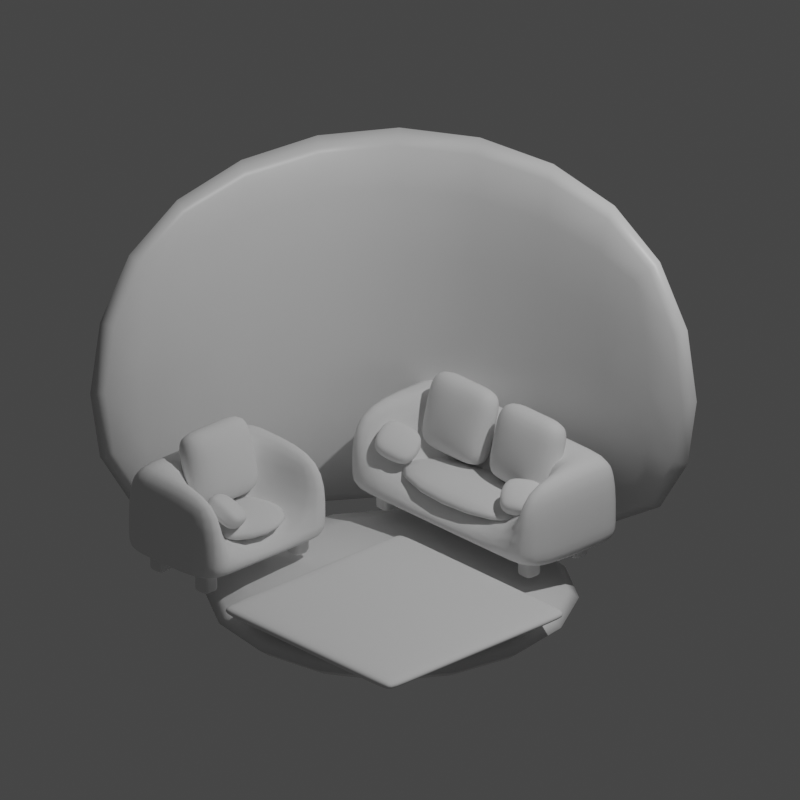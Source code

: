 # Source: living_room.blend  (saved by Blender 3.1.7; exported with 4.5.12 LTS)
import bpy
from mathutils import Matrix  # noqa: F401  (used for matrix-valued properties, if any)

bpy.ops.wm.read_factory_settings(use_empty=True)
scene = bpy.context.scene
scene.name = 'Scene'

# ---- collections
col_collection = bpy.data.collections.new('Collection'); scene.collection.children.link(col_collection)
col_collection_2 = bpy.data.collections.new('Collection 2'); scene.collection.children.link(col_collection_2)

# ---- materials (node trees are filled in below, after node groups)
mat_material = bpy.data.materials.new('Material')
mat_material.alpha_threshold = 0.0
mat_material.use_transparent_shadow = False
mat_material.line_color = (0.0, 0.0, 0.0, 1.0)

# ---- material node trees
mat_material.use_nodes = True; mat_material.node_tree.nodes.clear()
_N = mat_material.node_tree.nodes; _L = mat_material.node_tree.links
n0 = _N.new('ShaderNodeOutputMaterial'); n0.name = 'Material Output'; n0.location = (300, 300)
n1 = _N.new('ShaderNodeBsdfPrincipled'); n1.name = 'Principled BSDF'; n1.location = (10, 300)
n1.distribution = 'GGX'
n1.subsurface_method = 'RANDOM_WALK_SKIN'
n1.inputs[2].default_value = 0.4
n1.inputs[3].default_value = 1.45
n1.inputs[27].default_value = (0.0, 0.0, 0.0, 1.0)
n1.inputs[28].default_value = 1.0
_L.new(n1.outputs[0], n0.inputs[0])
n0.is_active_output = True

# ---- world
world_world = bpy.data.worlds.new('World'); scene.world = world_world
world_world.use_nodes = True; world_world.node_tree.nodes.clear()
_N = world_world.node_tree.nodes; _L = world_world.node_tree.links
n0 = _N.new('ShaderNodeOutputWorld'); n0.name = 'World Output'; n0.location = (300, 300)
n1 = _N.new('ShaderNodeBackground'); n1.name = 'Background'; n1.location = (10, 300)
n1.inputs[0].default_value = (0.05088, 0.05088, 0.05088, 1.0)
_L.new(n1.outputs[0], n0.inputs[0])
n0.is_active_output = True
world_world.color = (0.05088, 0.05088, 0.05088)
world_world.use_sun_shadow = False
world_world.sun_shadow_jitter_overblur = 0.0

# ---- cameras
cam_camera = bpy.data.cameras.new('Camera')
cam_camera.type = 'ORTHO'
cam_camera.clip_end = 100.0
cam_camera.ortho_scale = 5.53

# ---- lights
light_light = bpy.data.lights.new('Light', 'POINT')
light_light.transmission_factor = 0.0
light_light.energy = 1000.0
light_light.shadow_soft_size = 0.1
light_light.shadow_maximum_resolution = 0.006
light_light.use_absolute_resolution = True

# ---- meshes
me_cube = bpy.data.meshes.new('Cube')
me_cube.from_pydata([(1.5, 1.95, 1.35), (1.5, 1.95, -1.751), (-1.95, 1.95, 1.35), (-1.95, 1.95, -1.751), (-1.95, -1.5, 1.35), (-1.95, -1.5, -1.751), (1.5, 1.5, 1.35), (1.5, 1.5, -1.751), (-1.5, 1.5, 1.35), (-1.5, 1.5, -1.751), (-1.5, -1.5, 1.35), (-1.5, -1.5, -1.751)], [], [(5, 4, 2, 3), (3, 2, 0, 1), (11, 9, 8, 10), (9, 7, 6, 8), (5, 3, 9, 11), (3, 1, 7, 9), (1, 0, 6, 7), (4, 5, 11, 10), (2, 4, 10, 8), (0, 2, 8, 6)])
me_cube.polygons.foreach_set('use_smooth', [True] * 10)
_uv = me_cube.uv_layers.new(name='UVMap')
_uv.uv.foreach_set('vector', [0.375, 0.0, 0.625, 0.0, 0.625, 0.25, 0.375, 0.25, 0.375, 0.25, 0.625, 0.25, 0.625, 0.5, 0.375, 0.5, 0.375, 0.0, 0.375, 0.25, 0.625, 0.25, 0.625, 0.0, 0.375, 0.25, 0.375, 0.5, 0.625, 0.5, 0.625, 0.25, 0.375, 0.0, 0.375, 0.25, 0.375, 0.25, 0.375, 0.0, 0.375, 0.25, 0.375, 0.5, 0.375, 0.5, 0.375, 0.25, 0.375, 0.5, 0.625, 0.5, 0.625, 0.5, 0.375, 0.5, 0.625, 0.0, 0.375, 0.0, 0.375, 0.0, 0.625, 0.0, 0.625, 0.25, 0.625, 0.0, 0.625, 0.0, 0.625, 0.25, 0.625, 0.5, 0.625, 0.25, 0.625, 0.25, 0.625, 0.5])
me_cube.materials.append(mat_material)
me_cube.use_remesh_preserve_volume = False
me_cube.use_remesh_preserve_attributes = False
me_cube.use_mirror_vertex_groups = False
me_cube.update()
me_cube_001 = bpy.data.meshes.new('Cube.001')
me_cube_001.from_pydata([(1.5, 1.5, -1.755), (1.5, -1.5, -1.755), (-1.5, 1.5, -1.755), (-1.5, -1.5, -1.755), (1.5, 1.5, -1.35), (1.5, -1.5, -1.35), (-1.5, 1.5, -1.35), (-1.5, -1.5, -1.35)], [], [(2, 0, 1, 3), (6, 7, 5, 4), (2, 3, 7, 6), (0, 2, 6, 4), (3, 1, 5, 7), (1, 0, 4, 5)])
me_cube_001.polygons.foreach_set('use_smooth', [True] * 6)
_uv = me_cube_001.uv_layers.new(name='UVMap')
_uv.uv.foreach_set('vector', [0.125, 0.5, 0.375, 0.5, 0.375, 0.75, 0.125, 0.75, 0.125, 0.5, 0.125, 0.75, 0.375, 0.75, 0.375, 0.5, 0.125, 0.5, 0.125, 0.75, 0.125, 0.75, 0.125, 0.5, 0.375, 0.5, 0.125, 0.5, 0.125, 0.5, 0.375, 0.5, 0.125, 0.75, 0.375, 0.75, 0.375, 0.75, 0.125, 0.75, 0.375, 0.75, 0.375, 0.5, 0.375, 0.5, 0.375, 0.75])
me_cube_001.materials.append(mat_material)
me_cube_001.use_remesh_preserve_volume = False
me_cube_001.use_remesh_preserve_attributes = False
me_cube_001.use_mirror_vertex_groups = False
me_cube_001.update()
me_cube_002 = bpy.data.meshes.new('Cube.002')
me_cube_002.from_pydata([(-0.85, -0.85, -0.035), (-0.85, -0.85, 0.035), (-0.85, 0.85, -0.035), (-0.85, 0.85, 0.035), (0.85, -0.85, -0.035), (0.85, -0.85, 0.035), (0.85, 0.85, -0.035), (0.85, 0.85, 0.035), (-0.6959, 0.85, -0.035), (0.6959, 0.85, -0.035), (0.6959, 0.85, 0.035), (-0.6959, 0.85, 0.035), (0.6959, -0.85, -0.035), (-0.6959, -0.85, -0.035), (-0.6959, -0.85, 0.035), (0.6959, -0.85, 0.035), (0.85, 0.7395, 0.035), (0.85, -0.7395, 0.035), (0.85, 0.7395, -0.035), (0.85, -0.7395, -0.035), (-0.85, 0.7395, 0.035), (-0.85, -0.7395, 0.035), (-0.85, -0.7395, -0.035), (-0.85, 0.7395, -0.035), (-0.6959, -0.7395, 0.035), (-0.6959, 0.7395, 0.035), (0.6959, -0.7395, 0.035), (0.6959, 0.7395, 0.035), (0.6959, -0.7395, -0.035), (0.6959, 0.7395, -0.035), (-0.6959, -0.7395, -0.035), (-0.6959, 0.7395, -0.035)], [], [(22, 30, 13, 0), (9, 6, 18, 29), (7, 10, 27, 16), (28, 12, 13, 30), (2, 8, 31, 23), (4, 5, 15, 12), (0, 1, 21, 22), (9, 10, 7, 6), (13, 14, 1, 0), (11, 3, 20, 25), (9, 29, 31, 8), (14, 13, 12, 15), (10, 9, 8, 11), (2, 3, 11, 8), (24, 14, 15, 26), (28, 19, 4, 12), (24, 21, 1, 14), (11, 25, 27, 10), (17, 26, 15, 5), (6, 7, 16, 18), (23, 20, 3, 2), (21, 24, 25, 20), (19, 28, 29, 18), (24, 26, 27, 25), (28, 30, 31, 29), (30, 22, 23, 31), (17, 19, 18, 16), (26, 17, 16, 27), (20, 23, 22, 21), (19, 17, 5, 4)])
me_cube_002.polygons.foreach_set('use_smooth', [True] * 30)
_uv = me_cube_002.uv_layers.new(name='UVMap')
_uv.uv.foreach_set('vector', [0.125, 0.7337, 0.1477, 0.7337, 0.1477, 0.75, 0.125, 0.75, 0.3523, 0.5, 0.375, 0.5, 0.375, 0.5163, 0.3523, 0.5163, 0.625, 0.5, 0.6477, 0.5, 0.6477, 0.5163, 0.625, 0.5163, 0.3523, 0.7337, 0.3523, 0.75, 0.1477, 0.75, 0.1477, 0.7337, 0.125, 0.5, 0.1477, 0.5, 0.1477, 0.5163, 0.125, 0.5163, 0.375, 0.75, 0.625, 0.75, 0.625, 0.7727, 0.375, 0.7727, 0.375, 0.0, 0.625, 0.0, 0.625, 0.01626, 0.375, 0.01626, 0.375, 0.4773, 0.625, 0.4773, 0.625, 0.5, 0.375, 0.5, 0.375, 0.9773, 0.625, 0.9773, 0.625, 1.0, 0.375, 1.0, 0.8523, 0.5, 0.875, 0.5, 0.875, 0.5163, 0.8523, 0.5163, 0.3523, 0.5, 0.3523, 0.5163, 0.1477, 0.5163, 0.1477, 0.5, 0.625, 0.9773, 0.375, 0.9773, 0.375, 0.7727, 0.625, 0.7727, 0.625, 0.4773, 0.375, 0.4773, 0.375, 0.2727, 0.625, 0.2727, 0.375, 0.25, 0.625, 0.25, 0.625, 0.2727, 0.375, 0.2727, 0.8523, 0.7337, 0.8523, 0.75, 0.6477, 0.75, 0.6477, 0.7337, 0.3523, 0.7337, 0.375, 0.7337, 0.375, 0.75, 0.3523, 0.75, 0.8523, 0.7337, 0.875, 0.7337, 0.875, 0.75, 0.8523, 0.75, 0.8523, 0.5, 0.8523, 0.5163, 0.6477, 0.5163, 0.6477, 0.5, 0.625, 0.7337, 0.6477, 0.7337, 0.6477, 0.75, 0.625, 0.75, 0.375, 0.5, 0.625, 0.5, 0.625, 0.5163, 0.375, 0.5163, 0.375, 0.2337, 0.625, 0.2337, 0.625, 0.25, 0.375, 0.25, 0.875, 0.7337, 0.8523, 0.7337, 0.8523, 0.5163, 0.875, 0.5163, 0.375, 0.7337, 0.3523, 0.7337, 0.3523, 0.5163, 0.375, 0.5163, 0.8523, 0.7337, 0.6477, 0.7337, 0.6477, 0.5163, 0.8523, 0.5163, 0.3523, 0.7337, 0.1477, 0.7337, 0.1477, 0.5163, 0.3523, 0.5163, 0.1477, 0.7337, 0.125, 0.7337, 0.125, 0.5163, 0.1477, 0.5163, 0.625, 0.7337, 0.375, 0.7337, 0.375, 0.5163, 0.625, 0.5163, 0.6477, 0.7337, 0.625, 0.7337, 0.625, 0.5163, 0.6477, 0.5163, 0.625, 0.2337, 0.375, 0.2337, 0.375, 0.01626, 0.625, 0.01626, 0.375, 0.7337, 0.625, 0.7337, 0.625, 0.75, 0.375, 0.75])
me_cube_002.use_remesh_fix_poles = True
me_cube_002.use_remesh_preserve_attributes = False
me_cube_002.update()
me_plane = bpy.data.meshes.new('Plane')
me_plane.from_pydata([(-0.95, -0.45, 0.0), (0.95, -0.45, 0.0), (-0.95, 0.45, 0.0), (0.95, 0.45, 0.0), (-0.95, -0.45, 0.17), (0.95, -0.45, 0.17), (-0.95, 0.45, 0.17), (0.95, 0.45, 0.17), (0.95, 0.2249, 0.17), (-0.95, 0.2249, 0.17), (0.95, 0.2249, 0.0), (-0.95, 0.2249, 0.0), (-0.7288, -0.45, 0.0), (0.7288, -0.45, 0.0), (0.7288, 0.45, 0.0), (-0.7288, 0.45, 0.0), (0.7288, -0.45, 0.17), (-0.7288, -0.45, 0.17), (-0.7288, 0.45, 0.17), (0.7288, 0.45, 0.17), (0.7288, 0.2249, 0.17), (-0.7288, 0.2249, 0.17), (0.7288, 0.2249, 0.0), (-0.7288, 0.2249, 0.0), (-0.95, 0.2249, 0.6773), (-0.95, -0.45, 0.6773), (0.7288, -0.45, 0.6773), (0.7288, 0.2249, 0.6773), (0.95, 0.2249, 0.6773), (0.95, 0.45, 0.6773), (0.95, -0.45, 0.6773), (-0.7288, 0.2249, 0.6773), (-0.7288, 0.45, 0.6773), (-0.95, 0.45, 0.6773), (0.7288, 0.45, 0.6773), (-0.7288, -0.45, 0.6773), (-0.7288, 0.2249, 0.17), (0.7288, 0.2249, 0.17), (-0.7288, -0.45, 0.17), (0.7288, -0.45, 0.17), (0.7288, 0.2249, 0.3364), (0.7288, -0.45, 0.3364), (-0.7288, -0.45, 0.3364), (-0.7288, 0.2249, 0.3364)], [], [(15, 2, 6, 18), (6, 9, 24, 33), (3, 14, 19, 7), (11, 2, 15, 23), (10, 3, 7, 8), (11, 0, 4, 9), (22, 14, 3, 10), (9, 4, 25, 24), (14, 22, 23, 15), (0, 12, 17, 4), (13, 16, 17, 12), (15, 18, 19, 14), (18, 6, 33, 32), (22, 13, 12, 23), (13, 1, 5, 16), (16, 20, 21, 17), (5, 8, 28, 30), (13, 22, 10, 1), (2, 11, 9, 6), (1, 10, 8, 5), (0, 11, 23, 12), (8, 7, 29, 28), (24, 31, 32, 33), (27, 28, 29, 34), (27, 34, 32, 31), (26, 30, 28, 27), (25, 35, 31, 24), (7, 19, 34, 29), (20, 16, 26, 27), (17, 21, 31, 35), (4, 17, 35, 25), (19, 18, 32, 34), (21, 20, 27, 31), (16, 5, 30, 26), (39, 38, 36, 37), (41, 40, 43, 42), (37, 36, 43, 40), (36, 38, 42, 43), (39, 37, 40, 41), (38, 39, 41, 42)])
me_plane.polygons.foreach_set('use_smooth', [True] * 40)
_uv = me_plane.uv_layers.new(name='UVMap')
_uv.uv.foreach_set('vector', [0.1164, 1.0, 0.0, 1.0, 0.0, 1.0, 0.1164, 1.0, 0.0, 1.0, 0.0, 0.7499, 0.0, 0.7499, 0.0, 1.0, 1.0, 1.0, 0.8836, 1.0, 0.8836, 1.0, 1.0, 1.0, 0.0, 0.7499, 0.0, 1.0, 0.1164, 1.0, 0.1164, 0.7499, 1.0, 0.7499, 1.0, 1.0, 1.0, 1.0, 1.0, 0.7499, 0.0, 0.7499, 0.0, 0.0, 0.0, 0.0, 0.0, 0.7499, 0.8836, 0.7499, 0.8836, 1.0, 1.0, 1.0, 1.0, 0.7499, 0.0, 0.7499, 0.0, 0.0, 0.0, 0.0, 0.0, 0.7499, 0.8836, 1.0, 0.8836, 0.7499, 0.1164, 0.7499, 0.1164, 1.0, 0.0, 0.0, 0.1164, 0.0, 0.1164, 0.0, 0.0, 0.0, 0.8836, 0.0, 0.8836, 0.0, 0.1164, 0.0, 0.1164, 0.0, 0.1164, 1.0, 0.1164, 1.0, 0.8836, 1.0, 0.8836, 1.0, 0.1164, 1.0, 0.0, 1.0, 0.0, 1.0, 0.1164, 1.0, 0.8836, 0.7499, 0.8836, 0.0, 0.1164, 0.0, 0.1164, 0.7499, 0.8836, 0.0, 1.0, 0.0, 1.0, 0.0, 0.8836, 0.0, 0.8836, 0.0, 0.8836, 0.7499, 0.1164, 0.7499, 0.1164, 0.0, 1.0, 0.0, 1.0, 0.7499, 1.0, 0.7499, 1.0, 0.0, 0.8836, 0.0, 0.8836, 0.7499, 1.0, 0.7499, 1.0, 0.0, 0.0, 1.0, 0.0, 0.7499, 0.0, 0.7499, 0.0, 1.0, 1.0, 0.0, 1.0, 0.7499, 1.0, 0.7499, 1.0, 0.0, 0.0, 0.0, 0.0, 0.7499, 0.1164, 0.7499, 0.1164, 0.0, 1.0, 0.7499, 1.0, 1.0, 1.0, 1.0, 1.0, 0.7499, 0.0, 0.7499, 0.1164, 0.7499, 0.1164, 1.0, 0.0, 1.0, 0.8836, 0.7499, 1.0, 0.7499, 1.0, 1.0, 0.8836, 1.0, 0.8836, 0.7499, 0.8836, 1.0, 0.1164, 1.0, 0.1164, 0.7499, 0.8836, 0.0, 1.0, 0.0, 1.0, 0.7499, 0.8836, 0.7499, 0.0, 0.0, 0.1164, 0.0, 0.1164, 0.7499, 0.0, 0.7499, 1.0, 1.0, 0.8836, 1.0, 0.8836, 1.0, 1.0, 1.0, 0.8836, 0.7499, 0.8836, 0.0, 0.8836, 0.0, 0.8836, 0.7499, 0.1164, 0.0, 0.1164, 0.7499, 0.1164, 0.7499, 0.1164, 0.0, 0.0, 0.0, 0.1164, 0.0, 0.1164, 0.0, 0.0, 0.0, 0.8836, 1.0, 0.1164, 1.0, 0.1164, 1.0, 0.8836, 1.0, 0.1164, 0.7499, 0.8836, 0.7499, 0.8836, 0.7499, 0.1164, 0.7499, 0.8836, 0.0, 1.0, 0.0, 1.0, 0.0, 0.8836, 0.0, 0.8836, 0.0, 0.1164, 0.0, 0.1164, 0.7499, 0.8836, 0.7499, 0.8836, 0.0, 0.8836, 0.7499, 0.1164, 0.7499, 0.1164, 0.0, 0.8836, 0.7499, 0.1164, 0.7499, 0.1164, 0.7499, 0.8836, 0.7499, 0.1164, 0.7499, 0.1164, 0.0, 0.1164, 0.0, 0.1164, 0.7499, 0.8836, 0.0, 0.8836, 0.7499, 0.8836, 0.7499, 0.8836, 0.0, 0.1164, 0.0, 0.8836, 0.0, 0.8836, 0.0, 0.1164, 0.0])
me_plane.use_remesh_fix_poles = True
me_plane.use_remesh_preserve_attributes = False
me_plane.update()
me_plane_001 = bpy.data.meshes.new('Plane.001')
me_plane_001.from_pydata([(0.7782, 0.2883, 0.0), (0.7782, 0.1585, 0.0), (0.6506, 0.2883, 0.0), (0.6506, 0.1585, 0.0), (0.6506, 0.1585, 0.1324), (0.7782, 0.1585, 0.1324), (0.7782, 0.2883, 0.1324), (0.6506, 0.2883, 0.1324), (0.7144, 0.1585, 0.0), (0.7782, 0.2234, 0.0), (0.6506, 0.2234, 0.0), (0.7144, 0.2883, 0.0), (0.7144, 0.1585, 0.1324), (0.7782, 0.2234, 0.1324), (0.6506, 0.2234, 0.1324), (0.7144, 0.2883, 0.1324), (0.7782, 0.2883, 0.02529), (0.6506, 0.2883, 0.02529), (0.7782, 0.1585, 0.02529), (0.6506, 0.1585, 0.02529), (0.7144, 0.1585, 0.02529), (0.6506, 0.2234, 0.02529), (0.7782, 0.2234, 0.02529), (0.7144, 0.2883, 0.02529), (0.7144, 0.2234, 0.0)], [], [(24, 9, 0, 11), (18, 20, 12, 5), (23, 16, 6, 15), (22, 18, 5, 13), (21, 17, 7, 14), (20, 19, 4, 12), (1, 8, 20, 18), (8, 3, 19, 20), (19, 21, 14, 4), (3, 10, 21, 19), (10, 2, 17, 21), (16, 22, 13, 6), (0, 9, 22, 16), (9, 1, 18, 22), (17, 23, 15, 7), (2, 11, 23, 17), (11, 0, 16, 23), (10, 24, 11, 2), (3, 8, 24, 10), (8, 1, 9, 24)])
_uv = me_plane_001.uv_layers.new(name='UVMap')
_uv.uv.foreach_set('vector', [0.9418, 0.875, 1.0, 0.875, 1.0, 1.0, 0.9418, 1.0, 1.0, 0.7499, 0.9418, 0.7499, 0.9418, 0.7499, 1.0, 0.7499, 0.9418, 1.0, 1.0, 1.0, 1.0, 1.0, 0.9418, 1.0, 1.0, 0.875, 1.0, 0.7499, 1.0, 0.7499, 1.0, 0.875, 0.8836, 0.875, 0.8836, 1.0, 0.8836, 1.0, 0.8836, 0.875, 0.9418, 0.7499, 0.8836, 0.7499, 0.8836, 0.7499, 0.9418, 0.7499, 1.0, 0.7499, 0.9418, 0.7499, 0.9418, 0.7499, 1.0, 0.7499, 0.9418, 0.7499, 0.8836, 0.7499, 0.8836, 0.7499, 0.9418, 0.7499, 0.8836, 0.7499, 0.8836, 0.875, 0.8836, 0.875, 0.8836, 0.7499, 0.8836, 0.7499, 0.8836, 0.875, 0.8836, 0.875, 0.8836, 0.7499, 0.8836, 0.875, 0.8836, 1.0, 0.8836, 1.0, 0.8836, 0.875, 1.0, 1.0, 1.0, 0.875, 1.0, 0.875, 1.0, 1.0, 1.0, 1.0, 1.0, 0.875, 1.0, 0.875, 1.0, 1.0, 1.0, 0.875, 1.0, 0.7499, 1.0, 0.7499, 1.0, 0.875, 0.8836, 1.0, 0.9418, 1.0, 0.9418, 1.0, 0.8836, 1.0, 0.8836, 1.0, 0.9418, 1.0, 0.9418, 1.0, 0.8836, 1.0, 0.9418, 1.0, 1.0, 1.0, 1.0, 1.0, 0.9418, 1.0, 0.8836, 0.875, 0.9418, 0.875, 0.9418, 1.0, 0.8836, 1.0, 0.8836, 0.7499, 0.9418, 0.7499, 0.9418, 0.875, 0.8836, 0.875, 0.9418, 0.7499, 1.0, 0.7499, 1.0, 0.875, 0.9418, 0.875])
me_plane_001.use_remesh_fix_poles = True
me_plane_001.use_remesh_preserve_attributes = False
me_plane_001.update()
me_cube_003 = bpy.data.meshes.new('Cube.003')
me_cube_003.from_pydata([(-1.0, -1.0, -1.0), (-1.0, -1.0, 1.0), (-1.0, 1.0, -1.0), (-1.0, 1.0, 1.0), (1.0, -1.0, -1.0), (1.0, -1.0, 1.0), (1.0, 1.0, -1.0), (1.0, 1.0, 1.0), (-0.2519, 1.0, -1.0), (0.2519, 1.0, -1.0), (0.2519, 1.0, 1.0), (-0.2519, 1.0, 1.0), (0.2519, -1.0, -1.0), (-0.2519, -1.0, -1.0), (-0.2519, -1.0, 1.0), (0.2519, -1.0, 1.0), (1.0, 0.2577, 1.0), (1.0, -0.2577, 1.0), (1.0, 0.2577, -1.0), (1.0, -0.2577, -1.0), (-1.0, 0.2577, 1.0), (-1.0, -0.2577, 1.0), (-1.0, -0.2577, -1.0), (-1.0, 0.2577, -1.0), (-0.2519, -0.2577, 1.41), (-0.2519, 0.2577, 1.41), (0.2519, -0.2577, 1.41), (0.2519, 0.2577, 1.41), (0.2519, -0.2577, -0.5895), (0.2519, 0.2577, -0.5895), (-0.2519, -0.2577, -0.5895), (-0.2519, 0.2577, -0.5895)], [], [(22, 30, 13, 0), (9, 6, 18, 29), (7, 10, 27, 16), (28, 12, 13, 30), (2, 8, 31, 23), (4, 5, 15, 12), (0, 1, 21, 22), (9, 10, 7, 6), (13, 14, 1, 0), (11, 3, 20, 25), (9, 29, 31, 8), (14, 13, 12, 15), (10, 9, 8, 11), (2, 3, 11, 8), (24, 14, 15, 26), (28, 19, 4, 12), (24, 21, 1, 14), (11, 25, 27, 10), (17, 26, 15, 5), (6, 7, 16, 18), (23, 20, 3, 2), (21, 24, 25, 20), (19, 28, 29, 18), (24, 26, 27, 25), (28, 30, 31, 29), (30, 22, 23, 31), (17, 19, 18, 16), (26, 17, 16, 27), (20, 23, 22, 21), (19, 17, 5, 4)])
me_cube_003.polygons.foreach_set('use_smooth', [True] * 30)
_uv = me_cube_003.uv_layers.new(name='UVMap')
_uv.uv.foreach_set('vector', [0.125, 0.6572, 0.2185, 0.6572, 0.2185, 0.75, 0.125, 0.75, 0.2815, 0.5, 0.375, 0.5, 0.375, 0.5928, 0.2815, 0.5928, 0.625, 0.5, 0.7185, 0.5, 0.7185, 0.5928, 0.625, 0.5928, 0.2815, 0.6572, 0.2815, 0.75, 0.2185, 0.75, 0.2185, 0.6572, 0.125, 0.5, 0.2185, 0.5, 0.2185, 0.5928, 0.125, 0.5928, 0.375, 0.75, 0.625, 0.75, 0.625, 0.8435, 0.375, 0.8435, 0.375, 0.0, 0.625, 0.0, 0.625, 0.09278, 0.375, 0.09278, 0.375, 0.4065, 0.625, 0.4065, 0.625, 0.5, 0.375, 0.5, 0.375, 0.9065, 0.625, 0.9065, 0.625, 1.0, 0.375, 1.0, 0.7815, 0.5, 0.875, 0.5, 0.875, 0.5928, 0.7815, 0.5928, 0.2815, 0.5, 0.2815, 0.5928, 0.2185, 0.5928, 0.2185, 0.5, 0.625, 0.9065, 0.375, 0.9065, 0.375, 0.8435, 0.625, 0.8435, 0.625, 0.4065, 0.375, 0.4065, 0.375, 0.3435, 0.625, 0.3435, 0.375, 0.25, 0.625, 0.25, 0.625, 0.3435, 0.375, 0.3435, 0.7815, 0.6572, 0.7815, 0.75, 0.7185, 0.75, 0.7185, 0.6572, 0.2815, 0.6572, 0.375, 0.6572, 0.375, 0.75, 0.2815, 0.75, 0.7815, 0.6572, 0.875, 0.6572, 0.875, 0.75, 0.7815, 0.75, 0.7815, 0.5, 0.7815, 0.5928, 0.7185, 0.5928, 0.7185, 0.5, 0.625, 0.6572, 0.7185, 0.6572, 0.7185, 0.75, 0.625, 0.75, 0.375, 0.5, 0.625, 0.5, 0.625, 0.5928, 0.375, 0.5928, 0.375, 0.1572, 0.625, 0.1572, 0.625, 0.25, 0.375, 0.25, 0.875, 0.6572, 0.7815, 0.6572, 0.7815, 0.5928, 0.875, 0.5928, 0.375, 0.6572, 0.2815, 0.6572, 0.2815, 0.5928, 0.375, 0.5928, 0.7815, 0.6572, 0.7185, 0.6572, 0.7185, 0.5928, 0.7815, 0.5928, 0.2815, 0.6572, 0.2185, 0.6572, 0.2185, 0.5928, 0.2815, 0.5928, 0.2185, 0.6572, 0.125, 0.6572, 0.125, 0.5928, 0.2185, 0.5928, 0.625, 0.6572, 0.375, 0.6572, 0.375, 0.5928, 0.625, 0.5928, 0.7185, 0.6572, 0.625, 0.6572, 0.625, 0.5928, 0.7185, 0.5928, 0.625, 0.1572, 0.375, 0.1572, 0.375, 0.09278, 0.625, 0.09278, 0.375, 0.6572, 0.625, 0.6572, 0.625, 0.75, 0.375, 0.75])
me_cube_003.use_remesh_fix_poles = True
me_cube_003.use_remesh_preserve_attributes = False
me_cube_003.update()
me_cube_006 = bpy.data.meshes.new('Cube.006')
me_cube_006.from_pydata([(-1.0, -1.0, -1.0), (-1.0, -1.0, 1.0), (-1.0, 1.0, -1.0), (-1.0, 1.0, 1.0), (1.0, -1.0, -1.0), (1.0, -1.0, 1.0), (1.0, 1.0, -1.0), (1.0, 1.0, 1.0), (-0.2519, 1.0, -1.0), (0.2519, 1.0, -1.0), (0.2519, 1.0, 1.0), (-0.2519, 1.0, 1.0), (0.2519, -1.0, -1.0), (-0.2519, -1.0, -1.0), (-0.2519, -1.0, 1.0), (0.2519, -1.0, 1.0), (1.0, 0.2577, 1.0), (1.0, -0.2577, 1.0), (1.0, 0.2577, -1.0), (1.0, -0.2577, -1.0), (-1.0, 0.2577, 1.0), (-1.0, -0.2577, 1.0), (-1.0, -0.2577, -1.0), (-1.0, 0.2577, -1.0), (-0.2519, -0.2577, 1.41), (-0.2519, 0.2577, 1.41), (0.2519, -0.2577, 1.41), (0.2519, 0.2577, 1.41), (0.2519, -0.2577, -0.5895), (0.2519, 0.2577, -0.5895), (-0.2519, -0.2577, -0.5895), (-0.2519, 0.2577, -0.5895)], [], [(22, 30, 13, 0), (9, 6, 18, 29), (7, 10, 27, 16), (28, 12, 13, 30), (2, 8, 31, 23), (4, 5, 15, 12), (0, 1, 21, 22), (9, 10, 7, 6), (13, 14, 1, 0), (11, 3, 20, 25), (9, 29, 31, 8), (14, 13, 12, 15), (10, 9, 8, 11), (2, 3, 11, 8), (24, 14, 15, 26), (28, 19, 4, 12), (24, 21, 1, 14), (11, 25, 27, 10), (17, 26, 15, 5), (6, 7, 16, 18), (23, 20, 3, 2), (21, 24, 25, 20), (19, 28, 29, 18), (24, 26, 27, 25), (28, 30, 31, 29), (30, 22, 23, 31), (17, 19, 18, 16), (26, 17, 16, 27), (20, 23, 22, 21), (19, 17, 5, 4)])
me_cube_006.polygons.foreach_set('use_smooth', [True] * 30)
_uv = me_cube_006.uv_layers.new(name='UVMap')
_uv.uv.foreach_set('vector', [0.125, 0.6572, 0.2185, 0.6572, 0.2185, 0.75, 0.125, 0.75, 0.2815, 0.5, 0.375, 0.5, 0.375, 0.5928, 0.2815, 0.5928, 0.625, 0.5, 0.7185, 0.5, 0.7185, 0.5928, 0.625, 0.5928, 0.2815, 0.6572, 0.2815, 0.75, 0.2185, 0.75, 0.2185, 0.6572, 0.125, 0.5, 0.2185, 0.5, 0.2185, 0.5928, 0.125, 0.5928, 0.375, 0.75, 0.625, 0.75, 0.625, 0.8435, 0.375, 0.8435, 0.375, 0.0, 0.625, 0.0, 0.625, 0.09278, 0.375, 0.09278, 0.375, 0.4065, 0.625, 0.4065, 0.625, 0.5, 0.375, 0.5, 0.375, 0.9065, 0.625, 0.9065, 0.625, 1.0, 0.375, 1.0, 0.7815, 0.5, 0.875, 0.5, 0.875, 0.5928, 0.7815, 0.5928, 0.2815, 0.5, 0.2815, 0.5928, 0.2185, 0.5928, 0.2185, 0.5, 0.625, 0.9065, 0.375, 0.9065, 0.375, 0.8435, 0.625, 0.8435, 0.625, 0.4065, 0.375, 0.4065, 0.375, 0.3435, 0.625, 0.3435, 0.375, 0.25, 0.625, 0.25, 0.625, 0.3435, 0.375, 0.3435, 0.7815, 0.6572, 0.7815, 0.75, 0.7185, 0.75, 0.7185, 0.6572, 0.2815, 0.6572, 0.375, 0.6572, 0.375, 0.75, 0.2815, 0.75, 0.7815, 0.6572, 0.875, 0.6572, 0.875, 0.75, 0.7815, 0.75, 0.7815, 0.5, 0.7815, 0.5928, 0.7185, 0.5928, 0.7185, 0.5, 0.625, 0.6572, 0.7185, 0.6572, 0.7185, 0.75, 0.625, 0.75, 0.375, 0.5, 0.625, 0.5, 0.625, 0.5928, 0.375, 0.5928, 0.375, 0.1572, 0.625, 0.1572, 0.625, 0.25, 0.375, 0.25, 0.875, 0.6572, 0.7815, 0.6572, 0.7815, 0.5928, 0.875, 0.5928, 0.375, 0.6572, 0.2815, 0.6572, 0.2815, 0.5928, 0.375, 0.5928, 0.7815, 0.6572, 0.7185, 0.6572, 0.7185, 0.5928, 0.7815, 0.5928, 0.2815, 0.6572, 0.2185, 0.6572, 0.2185, 0.5928, 0.2815, 0.5928, 0.2185, 0.6572, 0.125, 0.6572, 0.125, 0.5928, 0.2185, 0.5928, 0.625, 0.6572, 0.375, 0.6572, 0.375, 0.5928, 0.625, 0.5928, 0.7185, 0.6572, 0.625, 0.6572, 0.625, 0.5928, 0.7185, 0.5928, 0.625, 0.1572, 0.375, 0.1572, 0.375, 0.09278, 0.625, 0.09278, 0.375, 0.6572, 0.625, 0.6572, 0.625, 0.75, 0.375, 0.75])
me_cube_006.use_remesh_fix_poles = True
me_cube_006.use_remesh_preserve_attributes = False
me_cube_006.update()
me_cube_007 = bpy.data.meshes.new('Cube.007')
me_cube_007.from_pydata([(-0.1312, -0.1312, 0.05385), (-0.1312, -0.1312, -0.05385), (-0.1312, 0.1312, 0.05385), (-0.1312, 0.1312, -0.05385), (0.1312, -0.1312, 0.05385), (0.1312, -0.1312, -0.05385), (0.1312, 0.1312, 0.05385), (0.1312, 0.1312, -0.05385), (-0.1591, -0.004593, 0.08673), (-0.1312, -0.1312, 0.0), (-0.1736, -0.00285, -0.04449), (-0.1312, 0.1312, 0.0), (-0.009159, 0.1426, 0.0715), (-0.009159, 0.1426, -0.07176), (0.1312, 0.1312, 0.0), (0.1626, 0.004384, 0.07715), (0.1718, 0.003954, -0.05087), (0.1312, -0.1312, 0.0), (0.0002932, -0.139, 0.07642), (0.0002932, -0.139, -0.06683), (0.0, 0.0, -0.07163), (-0.01428, -0.009563, 0.08775), (0.0002932, -0.139, 0.004793), (0.1745, 0.0, 0.0), (-0.009159, 0.1426, -0.0001313), (-0.1591, -0.004593, 0.0151)], [], [(25, 10, 3, 11), (24, 13, 7, 14), (23, 16, 5, 17), (22, 19, 1, 9), (21, 15, 4, 18), (20, 10, 1, 19), (16, 20, 19, 5), (7, 13, 20, 16), (13, 3, 10, 20), (8, 21, 18, 0), (2, 12, 21, 8), (12, 6, 15, 21), (18, 22, 9, 0), (4, 17, 22, 18), (17, 5, 19, 22), (15, 23, 17, 4), (6, 14, 23, 15), (14, 7, 16, 23), (12, 24, 14, 6), (2, 11, 24, 12), (11, 3, 13, 24), (8, 25, 11, 2), (0, 9, 25, 8), (9, 1, 10, 25)])
me_cube_007.polygons.foreach_set('use_smooth', [True] * 24)
_uv = me_cube_007.uv_layers.new(name='UVMap')
_uv.uv.foreach_set('vector', [0.5, 0.125, 0.625, 0.125, 0.625, 0.25, 0.5, 0.25, 0.5, 0.375, 0.625, 0.375, 0.625, 0.5, 0.5, 0.5, 0.5, 0.625, 0.625, 0.625, 0.625, 0.75, 0.5, 0.75, 0.5, 0.875, 0.625, 0.875, 0.625, 1.0, 0.5, 1.0, 0.25, 0.625, 0.375, 0.625, 0.375, 0.75, 0.25, 0.75, 0.75, 0.625, 0.875, 0.625, 0.875, 0.75, 0.75, 0.75, 0.625, 0.625, 0.75, 0.625, 0.75, 0.75, 0.625, 0.75, 0.625, 0.5, 0.75, 0.5, 0.75, 0.625, 0.625, 0.625, 0.75, 0.5, 0.875, 0.5, 0.875, 0.625, 0.75, 0.625, 0.125, 0.625, 0.25, 0.625, 0.25, 0.75, 0.125, 0.75, 0.125, 0.5, 0.25, 0.5, 0.25, 0.625, 0.125, 0.625, 0.25, 0.5, 0.375, 0.5, 0.375, 0.625, 0.25, 0.625, 0.375, 0.875, 0.5, 0.875, 0.5, 1.0, 0.375, 1.0, 0.375, 0.75, 0.5, 0.75, 0.5, 0.875, 0.375, 0.875, 0.5, 0.75, 0.625, 0.75, 0.625, 0.875, 0.5, 0.875, 0.375, 0.625, 0.5, 0.625, 0.5, 0.75, 0.375, 0.75, 0.375, 0.5, 0.5, 0.5, 0.5, 0.625, 0.375, 0.625, 0.5, 0.5, 0.625, 0.5, 0.625, 0.625, 0.5, 0.625, 0.375, 0.375, 0.5, 0.375, 0.5, 0.5, 0.375, 0.5, 0.375, 0.25, 0.5, 0.25, 0.5, 0.375, 0.375, 0.375, 0.5, 0.25, 0.625, 0.25, 0.625, 0.375, 0.5, 0.375, 0.375, 0.125, 0.5, 0.125, 0.5, 0.25, 0.375, 0.25, 0.375, 0.0, 0.5, 0.0, 0.5, 0.125, 0.375, 0.125, 0.5, 0.0, 0.625, 0.0, 0.625, 0.125, 0.5, 0.125])
me_cube_007.use_remesh_fix_poles = True
me_cube_007.use_remesh_preserve_attributes = False
me_cube_007.update()
me_cube_008 = bpy.data.meshes.new('Cube.008')
me_cube_008.from_pydata([(-0.1312, -0.1312, 0.05385), (-0.1312, -0.1312, -0.05385), (-0.1312, 0.1312, 0.05385), (-0.1312, 0.1312, -0.05385), (0.1312, -0.1312, 0.05385), (0.1312, -0.1312, -0.05385), (0.1312, 0.1312, 0.05385), (0.1312, 0.1312, -0.05385), (-0.1591, -0.004593, 0.08673), (-0.1312, -0.1312, 0.0), (-0.1736, -0.00285, -0.04449), (-0.1312, 0.1312, 0.0), (-0.009159, 0.1426, 0.0715), (-0.009159, 0.1426, -0.07176), (0.1312, 0.1312, 0.0), (0.1626, 0.004384, 0.07715), (0.1718, 0.003954, -0.05087), (0.1312, -0.1312, 0.0), (0.0002932, -0.139, 0.07642), (0.0002932, -0.139, -0.06683), (0.0, 0.0, -0.07163), (-0.01428, -0.009563, 0.08775), (0.0002932, -0.139, 0.004793), (0.1745, 0.0, 0.0), (-0.009159, 0.1426, -0.0001313), (-0.1591, -0.004593, 0.0151)], [], [(25, 10, 3, 11), (24, 13, 7, 14), (23, 16, 5, 17), (22, 19, 1, 9), (21, 15, 4, 18), (20, 10, 1, 19), (16, 20, 19, 5), (7, 13, 20, 16), (13, 3, 10, 20), (8, 21, 18, 0), (2, 12, 21, 8), (12, 6, 15, 21), (18, 22, 9, 0), (4, 17, 22, 18), (17, 5, 19, 22), (15, 23, 17, 4), (6, 14, 23, 15), (14, 7, 16, 23), (12, 24, 14, 6), (2, 11, 24, 12), (11, 3, 13, 24), (8, 25, 11, 2), (0, 9, 25, 8), (9, 1, 10, 25)])
me_cube_008.polygons.foreach_set('use_smooth', [True] * 24)
_uv = me_cube_008.uv_layers.new(name='UVMap')
_uv.uv.foreach_set('vector', [0.5, 0.125, 0.625, 0.125, 0.625, 0.25, 0.5, 0.25, 0.5, 0.375, 0.625, 0.375, 0.625, 0.5, 0.5, 0.5, 0.5, 0.625, 0.625, 0.625, 0.625, 0.75, 0.5, 0.75, 0.5, 0.875, 0.625, 0.875, 0.625, 1.0, 0.5, 1.0, 0.25, 0.625, 0.375, 0.625, 0.375, 0.75, 0.25, 0.75, 0.75, 0.625, 0.875, 0.625, 0.875, 0.75, 0.75, 0.75, 0.625, 0.625, 0.75, 0.625, 0.75, 0.75, 0.625, 0.75, 0.625, 0.5, 0.75, 0.5, 0.75, 0.625, 0.625, 0.625, 0.75, 0.5, 0.875, 0.5, 0.875, 0.625, 0.75, 0.625, 0.125, 0.625, 0.25, 0.625, 0.25, 0.75, 0.125, 0.75, 0.125, 0.5, 0.25, 0.5, 0.25, 0.625, 0.125, 0.625, 0.25, 0.5, 0.375, 0.5, 0.375, 0.625, 0.25, 0.625, 0.375, 0.875, 0.5, 0.875, 0.5, 1.0, 0.375, 1.0, 0.375, 0.75, 0.5, 0.75, 0.5, 0.875, 0.375, 0.875, 0.5, 0.75, 0.625, 0.75, 0.625, 0.875, 0.5, 0.875, 0.375, 0.625, 0.5, 0.625, 0.5, 0.75, 0.375, 0.75, 0.375, 0.5, 0.5, 0.5, 0.5, 0.625, 0.375, 0.625, 0.5, 0.5, 0.625, 0.5, 0.625, 0.625, 0.5, 0.625, 0.375, 0.375, 0.5, 0.375, 0.5, 0.5, 0.375, 0.5, 0.375, 0.25, 0.5, 0.25, 0.5, 0.375, 0.375, 0.375, 0.5, 0.25, 0.625, 0.25, 0.625, 0.375, 0.5, 0.375, 0.375, 0.125, 0.5, 0.125, 0.5, 0.25, 0.375, 0.25, 0.375, 0.0, 0.5, 0.0, 0.5, 0.125, 0.375, 0.125, 0.5, 0.0, 0.625, 0.0, 0.625, 0.125, 0.5, 0.125])
me_cube_008.use_remesh_fix_poles = True
me_cube_008.use_remesh_preserve_attributes = False
me_cube_008.update()
me_plane_004 = bpy.data.meshes.new('Plane.004')
me_plane_004.from_pydata([(-0.95, -0.45, 0.0), (0.2562, -0.45, 0.0), (-0.95, 0.45, 0.0), (0.2562, 0.45, 0.0), (-0.95, -0.45, 0.17), (0.2562, -0.45, 0.17), (-0.95, 0.45, 0.17), (0.2562, 0.45, 0.17), (0.2562, 0.2249, 0.17), (-0.95, 0.2249, 0.17), (0.2562, 0.2249, 0.0), (-0.95, 0.2249, 0.0), (-0.7288, -0.45, 0.0), (0.03502, -0.45, 0.0), (0.03502, 0.45, 0.0), (-0.7288, 0.45, 0.0), (0.03502, -0.45, 0.17), (-0.7288, -0.45, 0.17), (-0.7288, 0.45, 0.17), (0.03502, 0.45, 0.17), (0.03502, 0.2249, 0.17), (-0.7288, 0.2249, 0.17), (0.03502, 0.2249, 0.0), (-0.7288, 0.2249, 0.0), (-0.95, 0.2249, 0.6773), (-0.95, -0.45, 0.6773), (0.03502, -0.45, 0.6773), (0.03502, 0.2249, 0.6773), (0.2562, 0.2249, 0.6773), (0.2562, 0.45, 0.6773), (0.2562, -0.45, 0.6773), (-0.7288, 0.2249, 0.6773), (-0.7288, 0.45, 0.6773), (-0.95, 0.45, 0.6773), (0.03502, 0.45, 0.6773), (-0.7288, -0.45, 0.6773), (-0.7288, 0.2249, 0.17), (0.03502, 0.2249, 0.17), (-0.7288, -0.45, 0.17), (0.03502, -0.45, 0.17), (0.03502, 0.2249, 0.3364), (0.03502, -0.45, 0.3364), (-0.7288, -0.45, 0.3364), (-0.7288, 0.2249, 0.3364)], [], [(15, 2, 6, 18), (6, 9, 24, 33), (3, 14, 19, 7), (11, 2, 15, 23), (10, 3, 7, 8), (11, 0, 4, 9), (22, 14, 3, 10), (9, 4, 25, 24), (14, 22, 23, 15), (0, 12, 17, 4), (13, 16, 17, 12), (15, 18, 19, 14), (18, 6, 33, 32), (22, 13, 12, 23), (13, 1, 5, 16), (16, 20, 21, 17), (5, 8, 28, 30), (13, 22, 10, 1), (2, 11, 9, 6), (1, 10, 8, 5), (0, 11, 23, 12), (8, 7, 29, 28), (24, 31, 32, 33), (27, 28, 29, 34), (27, 34, 32, 31), (26, 30, 28, 27), (25, 35, 31, 24), (7, 19, 34, 29), (20, 16, 26, 27), (17, 21, 31, 35), (4, 17, 35, 25), (19, 18, 32, 34), (21, 20, 27, 31), (16, 5, 30, 26), (39, 38, 36, 37), (41, 40, 43, 42), (37, 36, 43, 40), (36, 38, 42, 43), (39, 37, 40, 41), (38, 39, 41, 42)])
me_plane_004.polygons.foreach_set('use_smooth', [True] * 40)
_uv = me_plane_004.uv_layers.new(name='UVMap')
_uv.uv.foreach_set('vector', [0.1164, 1.0, 0.0, 1.0, 0.0, 1.0, 0.1164, 1.0, 0.0, 1.0, 0.0, 0.7499, 0.0, 0.7499, 0.0, 1.0, 1.0, 1.0, 0.8836, 1.0, 0.8836, 1.0, 1.0, 1.0, 0.0, 0.7499, 0.0, 1.0, 0.1164, 1.0, 0.1164, 0.7499, 1.0, 0.7499, 1.0, 1.0, 1.0, 1.0, 1.0, 0.7499, 0.0, 0.7499, 0.0, 0.0, 0.0, 0.0, 0.0, 0.7499, 0.8836, 0.7499, 0.8836, 1.0, 1.0, 1.0, 1.0, 0.7499, 0.0, 0.7499, 0.0, 0.0, 0.0, 0.0, 0.0, 0.7499, 0.8836, 1.0, 0.8836, 0.7499, 0.1164, 0.7499, 0.1164, 1.0, 0.0, 0.0, 0.1164, 0.0, 0.1164, 0.0, 0.0, 0.0, 0.8836, 0.0, 0.8836, 0.0, 0.1164, 0.0, 0.1164, 0.0, 0.1164, 1.0, 0.1164, 1.0, 0.8836, 1.0, 0.8836, 1.0, 0.1164, 1.0, 0.0, 1.0, 0.0, 1.0, 0.1164, 1.0, 0.8836, 0.7499, 0.8836, 0.0, 0.1164, 0.0, 0.1164, 0.7499, 0.8836, 0.0, 1.0, 0.0, 1.0, 0.0, 0.8836, 0.0, 0.8836, 0.0, 0.8836, 0.7499, 0.1164, 0.7499, 0.1164, 0.0, 1.0, 0.0, 1.0, 0.7499, 1.0, 0.7499, 1.0, 0.0, 0.8836, 0.0, 0.8836, 0.7499, 1.0, 0.7499, 1.0, 0.0, 0.0, 1.0, 0.0, 0.7499, 0.0, 0.7499, 0.0, 1.0, 1.0, 0.0, 1.0, 0.7499, 1.0, 0.7499, 1.0, 0.0, 0.0, 0.0, 0.0, 0.7499, 0.1164, 0.7499, 0.1164, 0.0, 1.0, 0.7499, 1.0, 1.0, 1.0, 1.0, 1.0, 0.7499, 0.0, 0.7499, 0.1164, 0.7499, 0.1164, 1.0, 0.0, 1.0, 0.8836, 0.7499, 1.0, 0.7499, 1.0, 1.0, 0.8836, 1.0, 0.8836, 0.7499, 0.8836, 1.0, 0.1164, 1.0, 0.1164, 0.7499, 0.8836, 0.0, 1.0, 0.0, 1.0, 0.7499, 0.8836, 0.7499, 0.0, 0.0, 0.1164, 0.0, 0.1164, 0.7499, 0.0, 0.7499, 1.0, 1.0, 0.8836, 1.0, 0.8836, 1.0, 1.0, 1.0, 0.8836, 0.7499, 0.8836, 0.0, 0.8836, 0.0, 0.8836, 0.7499, 0.1164, 0.0, 0.1164, 0.7499, 0.1164, 0.7499, 0.1164, 0.0, 0.0, 0.0, 0.1164, 0.0, 0.1164, 0.0, 0.0, 0.0, 0.8836, 1.0, 0.1164, 1.0, 0.1164, 1.0, 0.8836, 1.0, 0.1164, 0.7499, 0.8836, 0.7499, 0.8836, 0.7499, 0.1164, 0.7499, 0.8836, 0.0, 1.0, 0.0, 1.0, 0.0, 0.8836, 0.0, 0.8836, 0.0, 0.1164, 0.0, 0.1164, 0.7499, 0.8836, 0.7499, 0.8836, 0.0, 0.8836, 0.7499, 0.1164, 0.7499, 0.1164, 0.0, 0.8836, 0.7499, 0.1164, 0.7499, 0.1164, 0.7499, 0.8836, 0.7499, 0.1164, 0.7499, 0.1164, 0.0, 0.1164, 0.0, 0.1164, 0.7499, 0.8836, 0.0, 0.8836, 0.7499, 0.8836, 0.7499, 0.8836, 0.0, 0.1164, 0.0, 0.8836, 0.0, 0.8836, 0.0, 0.1164, 0.0])
me_plane_004.use_remesh_fix_poles = True
me_plane_004.use_remesh_preserve_attributes = False
me_plane_004.update()
me_plane_005 = bpy.data.meshes.new('Plane.005')
me_plane_005.from_pydata([(0.4987, 0.2913, 0.0), (0.4987, 0.1615, 0.0), (0.3711, 0.2913, 0.0), (0.3711, 0.1615, 0.0), (0.3711, 0.1615, 0.1324), (0.4987, 0.1615, 0.1324), (0.4987, 0.2913, 0.1324), (0.3711, 0.2913, 0.1324), (0.4349, 0.1615, 0.0), (0.4987, 0.2264, 0.0), (0.3711, 0.2264, 0.0), (0.4349, 0.2913, 0.0), (0.4349, 0.1615, 0.1324), (0.4987, 0.2264, 0.1324), (0.3711, 0.2264, 0.1324), (0.4349, 0.2913, 0.1324), (0.4987, 0.2913, 0.02529), (0.3711, 0.2913, 0.02529), (0.4987, 0.1615, 0.02529), (0.3711, 0.1615, 0.02529), (0.4349, 0.1615, 0.02529), (0.3711, 0.2264, 0.02529), (0.4987, 0.2264, 0.02529), (0.4349, 0.2913, 0.02529), (0.4349, 0.2264, 0.0)], [], [(24, 9, 0, 11), (18, 20, 12, 5), (23, 16, 6, 15), (22, 18, 5, 13), (21, 17, 7, 14), (20, 19, 4, 12), (1, 8, 20, 18), (8, 3, 19, 20), (19, 21, 14, 4), (3, 10, 21, 19), (10, 2, 17, 21), (16, 22, 13, 6), (0, 9, 22, 16), (9, 1, 18, 22), (17, 23, 15, 7), (2, 11, 23, 17), (11, 0, 16, 23), (10, 24, 11, 2), (3, 8, 24, 10), (8, 1, 9, 24)])
_uv = me_plane_005.uv_layers.new(name='UVMap')
_uv.uv.foreach_set('vector', [0.9418, 0.875, 1.0, 0.875, 1.0, 1.0, 0.9418, 1.0, 1.0, 0.7499, 0.9418, 0.7499, 0.9418, 0.7499, 1.0, 0.7499, 0.9418, 1.0, 1.0, 1.0, 1.0, 1.0, 0.9418, 1.0, 1.0, 0.875, 1.0, 0.7499, 1.0, 0.7499, 1.0, 0.875, 0.8836, 0.875, 0.8836, 1.0, 0.8836, 1.0, 0.8836, 0.875, 0.9418, 0.7499, 0.8836, 0.7499, 0.8836, 0.7499, 0.9418, 0.7499, 1.0, 0.7499, 0.9418, 0.7499, 0.9418, 0.7499, 1.0, 0.7499, 0.9418, 0.7499, 0.8836, 0.7499, 0.8836, 0.7499, 0.9418, 0.7499, 0.8836, 0.7499, 0.8836, 0.875, 0.8836, 0.875, 0.8836, 0.7499, 0.8836, 0.7499, 0.8836, 0.875, 0.8836, 0.875, 0.8836, 0.7499, 0.8836, 0.875, 0.8836, 1.0, 0.8836, 1.0, 0.8836, 0.875, 1.0, 1.0, 1.0, 0.875, 1.0, 0.875, 1.0, 1.0, 1.0, 1.0, 1.0, 0.875, 1.0, 0.875, 1.0, 1.0, 1.0, 0.875, 1.0, 0.7499, 1.0, 0.7499, 1.0, 0.875, 0.8836, 1.0, 0.9418, 1.0, 0.9418, 1.0, 0.8836, 1.0, 0.8836, 1.0, 0.9418, 1.0, 0.9418, 1.0, 0.8836, 1.0, 0.9418, 1.0, 1.0, 1.0, 1.0, 1.0, 0.9418, 1.0, 0.8836, 0.875, 0.9418, 0.875, 0.9418, 1.0, 0.8836, 1.0, 0.8836, 0.7499, 0.9418, 0.7499, 0.9418, 0.875, 0.8836, 0.875, 0.9418, 0.7499, 1.0, 0.7499, 1.0, 0.875, 0.9418, 0.875])
me_plane_005.use_remesh_fix_poles = True
me_plane_005.use_remesh_preserve_attributes = False
me_plane_005.update()
me_cube_009 = bpy.data.meshes.new('Cube.009')
me_cube_009.from_pydata([(-1.0, -1.0, -1.0), (-1.0, -1.0, 1.0), (-1.0, 1.0, -1.0), (-1.0, 1.0, 1.0), (1.0, -1.0, -1.0), (1.0, -1.0, 1.0), (1.0, 1.0, -1.0), (1.0, 1.0, 1.0), (-0.2519, 1.0, -1.0), (0.2519, 1.0, -1.0), (0.2519, 1.0, 1.0), (-0.2519, 1.0, 1.0), (0.2519, -1.0, -1.0), (-0.2519, -1.0, -1.0), (-0.2519, -1.0, 1.0), (0.2519, -1.0, 1.0), (1.0, 0.2577, 1.0), (1.0, -0.2577, 1.0), (1.0, 0.2577, -1.0), (1.0, -0.2577, -1.0), (-1.0, 0.2577, 1.0), (-1.0, -0.2577, 1.0), (-1.0, -0.2577, -1.0), (-1.0, 0.2577, -1.0), (-0.2519, -0.2577, 1.41), (-0.2519, 0.2577, 1.41), (0.2519, -0.2577, 1.41), (0.2519, 0.2577, 1.41), (0.2519, -0.2577, -0.5895), (0.2519, 0.2577, -0.5895), (-0.2519, -0.2577, -0.5895), (-0.2519, 0.2577, -0.5895)], [], [(22, 30, 13, 0), (9, 6, 18, 29), (7, 10, 27, 16), (28, 12, 13, 30), (2, 8, 31, 23), (4, 5, 15, 12), (0, 1, 21, 22), (9, 10, 7, 6), (13, 14, 1, 0), (11, 3, 20, 25), (9, 29, 31, 8), (14, 13, 12, 15), (10, 9, 8, 11), (2, 3, 11, 8), (24, 14, 15, 26), (28, 19, 4, 12), (24, 21, 1, 14), (11, 25, 27, 10), (17, 26, 15, 5), (6, 7, 16, 18), (23, 20, 3, 2), (21, 24, 25, 20), (19, 28, 29, 18), (24, 26, 27, 25), (28, 30, 31, 29), (30, 22, 23, 31), (17, 19, 18, 16), (26, 17, 16, 27), (20, 23, 22, 21), (19, 17, 5, 4)])
me_cube_009.polygons.foreach_set('use_smooth', [True] * 30)
_uv = me_cube_009.uv_layers.new(name='UVMap')
_uv.uv.foreach_set('vector', [0.125, 0.6572, 0.2185, 0.6572, 0.2185, 0.75, 0.125, 0.75, 0.2815, 0.5, 0.375, 0.5, 0.375, 0.5928, 0.2815, 0.5928, 0.625, 0.5, 0.7185, 0.5, 0.7185, 0.5928, 0.625, 0.5928, 0.2815, 0.6572, 0.2815, 0.75, 0.2185, 0.75, 0.2185, 0.6572, 0.125, 0.5, 0.2185, 0.5, 0.2185, 0.5928, 0.125, 0.5928, 0.375, 0.75, 0.625, 0.75, 0.625, 0.8435, 0.375, 0.8435, 0.375, 0.0, 0.625, 0.0, 0.625, 0.09278, 0.375, 0.09278, 0.375, 0.4065, 0.625, 0.4065, 0.625, 0.5, 0.375, 0.5, 0.375, 0.9065, 0.625, 0.9065, 0.625, 1.0, 0.375, 1.0, 0.7815, 0.5, 0.875, 0.5, 0.875, 0.5928, 0.7815, 0.5928, 0.2815, 0.5, 0.2815, 0.5928, 0.2185, 0.5928, 0.2185, 0.5, 0.625, 0.9065, 0.375, 0.9065, 0.375, 0.8435, 0.625, 0.8435, 0.625, 0.4065, 0.375, 0.4065, 0.375, 0.3435, 0.625, 0.3435, 0.375, 0.25, 0.625, 0.25, 0.625, 0.3435, 0.375, 0.3435, 0.7815, 0.6572, 0.7815, 0.75, 0.7185, 0.75, 0.7185, 0.6572, 0.2815, 0.6572, 0.375, 0.6572, 0.375, 0.75, 0.2815, 0.75, 0.7815, 0.6572, 0.875, 0.6572, 0.875, 0.75, 0.7815, 0.75, 0.7815, 0.5, 0.7815, 0.5928, 0.7185, 0.5928, 0.7185, 0.5, 0.625, 0.6572, 0.7185, 0.6572, 0.7185, 0.75, 0.625, 0.75, 0.375, 0.5, 0.625, 0.5, 0.625, 0.5928, 0.375, 0.5928, 0.375, 0.1572, 0.625, 0.1572, 0.625, 0.25, 0.375, 0.25, 0.875, 0.6572, 0.7815, 0.6572, 0.7815, 0.5928, 0.875, 0.5928, 0.375, 0.6572, 0.2815, 0.6572, 0.2815, 0.5928, 0.375, 0.5928, 0.7815, 0.6572, 0.7185, 0.6572, 0.7185, 0.5928, 0.7815, 0.5928, 0.2815, 0.6572, 0.2185, 0.6572, 0.2185, 0.5928, 0.2815, 0.5928, 0.2185, 0.6572, 0.125, 0.6572, 0.125, 0.5928, 0.2185, 0.5928, 0.625, 0.6572, 0.375, 0.6572, 0.375, 0.5928, 0.625, 0.5928, 0.7185, 0.6572, 0.625, 0.6572, 0.625, 0.5928, 0.7185, 0.5928, 0.625, 0.1572, 0.375, 0.1572, 0.375, 0.09278, 0.625, 0.09278, 0.375, 0.6572, 0.625, 0.6572, 0.625, 0.75, 0.375, 0.75])
me_cube_009.use_remesh_fix_poles = True
me_cube_009.use_remesh_preserve_attributes = False
me_cube_009.update()
me_cube_011 = bpy.data.meshes.new('Cube.011')
me_cube_011.from_pydata([(-0.1312, -0.1312, 0.05385), (-0.1312, -0.1312, -0.05385), (-0.1312, 0.1312, 0.05385), (-0.1312, 0.1312, -0.05385), (0.1312, -0.1312, 0.05385), (0.1312, -0.1312, -0.05385), (0.1312, 0.1312, 0.05385), (0.1312, 0.1312, -0.05385), (-0.1591, -0.004593, 0.08673), (-0.1312, -0.1312, 0.0), (-0.1736, -0.00285, -0.04449), (-0.1312, 0.1312, 0.0), (-0.009159, 0.1426, 0.0715), (-0.009159, 0.1426, -0.07176), (0.1312, 0.1312, 0.0), (0.1626, 0.004384, 0.07715), (0.1718, 0.003954, -0.05087), (0.1312, -0.1312, 0.0), (0.0002932, -0.139, 0.07642), (0.0002932, -0.139, -0.06683), (0.0, 0.0, -0.07163), (-0.01428, -0.009563, 0.08775), (0.0002932, -0.139, 0.004793), (0.1745, 0.0, 0.0), (-0.009159, 0.1426, -0.0001313), (-0.1591, -0.004593, 0.0151)], [], [(25, 10, 3, 11), (24, 13, 7, 14), (23, 16, 5, 17), (22, 19, 1, 9), (21, 15, 4, 18), (20, 10, 1, 19), (16, 20, 19, 5), (7, 13, 20, 16), (13, 3, 10, 20), (8, 21, 18, 0), (2, 12, 21, 8), (12, 6, 15, 21), (18, 22, 9, 0), (4, 17, 22, 18), (17, 5, 19, 22), (15, 23, 17, 4), (6, 14, 23, 15), (14, 7, 16, 23), (12, 24, 14, 6), (2, 11, 24, 12), (11, 3, 13, 24), (8, 25, 11, 2), (0, 9, 25, 8), (9, 1, 10, 25)])
me_cube_011.polygons.foreach_set('use_smooth', [True] * 24)
_uv = me_cube_011.uv_layers.new(name='UVMap')
_uv.uv.foreach_set('vector', [0.5, 0.125, 0.625, 0.125, 0.625, 0.25, 0.5, 0.25, 0.5, 0.375, 0.625, 0.375, 0.625, 0.5, 0.5, 0.5, 0.5, 0.625, 0.625, 0.625, 0.625, 0.75, 0.5, 0.75, 0.5, 0.875, 0.625, 0.875, 0.625, 1.0, 0.5, 1.0, 0.25, 0.625, 0.375, 0.625, 0.375, 0.75, 0.25, 0.75, 0.75, 0.625, 0.875, 0.625, 0.875, 0.75, 0.75, 0.75, 0.625, 0.625, 0.75, 0.625, 0.75, 0.75, 0.625, 0.75, 0.625, 0.5, 0.75, 0.5, 0.75, 0.625, 0.625, 0.625, 0.75, 0.5, 0.875, 0.5, 0.875, 0.625, 0.75, 0.625, 0.125, 0.625, 0.25, 0.625, 0.25, 0.75, 0.125, 0.75, 0.125, 0.5, 0.25, 0.5, 0.25, 0.625, 0.125, 0.625, 0.25, 0.5, 0.375, 0.5, 0.375, 0.625, 0.25, 0.625, 0.375, 0.875, 0.5, 0.875, 0.5, 1.0, 0.375, 1.0, 0.375, 0.75, 0.5, 0.75, 0.5, 0.875, 0.375, 0.875, 0.5, 0.75, 0.625, 0.75, 0.625, 0.875, 0.5, 0.875, 0.375, 0.625, 0.5, 0.625, 0.5, 0.75, 0.375, 0.75, 0.375, 0.5, 0.5, 0.5, 0.5, 0.625, 0.375, 0.625, 0.5, 0.5, 0.625, 0.5, 0.625, 0.625, 0.5, 0.625, 0.375, 0.375, 0.5, 0.375, 0.5, 0.5, 0.375, 0.5, 0.375, 0.25, 0.5, 0.25, 0.5, 0.375, 0.375, 0.375, 0.5, 0.25, 0.625, 0.25, 0.625, 0.375, 0.5, 0.375, 0.375, 0.125, 0.5, 0.125, 0.5, 0.25, 0.375, 0.25, 0.375, 0.0, 0.5, 0.0, 0.5, 0.125, 0.375, 0.125, 0.5, 0.0, 0.625, 0.0, 0.625, 0.125, 0.5, 0.125])
me_cube_011.use_remesh_fix_poles = True
me_cube_011.use_remesh_preserve_attributes = False
me_cube_011.update()

# ---- objects
ob_wall = bpy.data.objects.new('wall', me_cube)
ob_light = bpy.data.objects.new('Light', light_light)
ob_camera = bpy.data.objects.new('Camera', cam_camera)
ob_fllow = bpy.data.objects.new('fllow', me_cube_001)
ob_rug = bpy.data.objects.new('rug', me_cube_002)
ob_couch = bpy.data.objects.new('couch', me_plane)
ob_couch_legs = bpy.data.objects.new('couch legs', me_plane_001)
ob_cushion = bpy.data.objects.new('cushion', me_cube_003)
ob_cushion_001 = bpy.data.objects.new('cushion.001', me_cube_006)
ob_cube = bpy.data.objects.new('Cube', me_cube_007)
ob_cube_001 = bpy.data.objects.new('Cube.001', me_cube_008)
ob_couch_001 = bpy.data.objects.new('couch.001', me_plane_004)
ob_couch_legs_001 = bpy.data.objects.new('couch legs.001', me_plane_005)
ob_cushion_002 = bpy.data.objects.new('cushion.002', me_cube_009)
ob_cube_002 = bpy.data.objects.new('Cube.002', me_cube_011)

# ---- transforms, parenting, visibility, modifiers, constraints
ob_wall.location = (0.0, 0.0, 0.0)
ob_wall.lock_rotations_4d = False
ob_wall.empty_display_type = 'ARROWS'
ob_wall.lineart.crease_threshold = 0.0
_m = ob_wall.modifiers.new('Bevel', 'BEVEL')
_m.segments = 2
_m.limit_method = 'WEIGHT'
_m.profile = 1.0
_m = ob_wall.modifiers.new('Subdivision', 'SUBSURF')
ob_light.location = (4.076, 1.005, 5.904)
ob_light.rotation_euler = (0.6503, 0.05522, 1.866)
ob_light.lock_rotations_4d = False
ob_light.empty_display_type = 'ARROWS'
ob_light.color = (0.0, 0.0, 0.0, 0.0)
ob_light.lineart.crease_threshold = 0.0
ob_camera.location = (7.384, -6.885, 4.977)
ob_camera.rotation_euler = (1.109, 0.0, 0.8149)
ob_camera.lock_rotations_4d = False
ob_camera.empty_display_type = 'ARROWS'
ob_camera.color = (0.0, 0.0, 0.0, 0.0)
ob_camera.display_type = 'WIRE'
ob_camera.lineart.crease_threshold = 0.0
ob_fllow.location = (0.0, 0.0, 0.0)
ob_fllow.lock_rotations_4d = False
ob_fllow.empty_display_type = 'ARROWS'
ob_fllow.lineart.crease_threshold = 0.0
_m = ob_fllow.modifiers.new('Bevel', 'BEVEL')
_m.segments = 2
_m.limit_method = 'WEIGHT'
_m.profile = 1.0
_m = ob_fllow.modifiers.new('Subdivision', 'SUBSURF')
ob_rug.location = (0.522, -0.4711, -1.337)
_m = ob_rug.modifiers.new('Subdivision', 'SUBSURF')
_m.levels = 2
ob_couch.location = (-0.01066, 0.8621, -1.245)
_m = ob_couch.modifiers.new('Bevel', 'BEVEL')
_m.segments = 2
_m.limit_method = 'WEIGHT'
_m.profile = 1.0
_m = ob_couch.modifiers.new('Subdivision', 'SUBSURF')
ob_couch_legs.parent = ob_couch
ob_couch_legs.matrix_parent_inverse = Matrix(((1.0, -0.0, 0.0, 0.01066), (-0.0, 1.0, -0.0, -0.8621), (0.0, -0.0, 1.0, 1.245), (-0.0, 0.0, -0.0, 1.0)))
ob_couch_legs.location = (-0.01066, 0.8621, -1.358)
_m = ob_couch_legs.modifiers.new('Subdivision', 'SUBSURF')
_m = ob_couch_legs.modifiers.new('Mirror', 'MIRROR')
_m.use_axis = (True, True, False)
ob_cushion.parent = ob_couch
ob_cushion.matrix_parent_inverse = Matrix(((1.0, -0.0, 0.0, 0.01066), (-0.0, 1.0, -0.0, -0.8621), (0.0, -0.0, 1.0, 1.245), (-0.0, 0.0, -0.0, 1.0)))
ob_cushion.location = (-0.3504, 0.9848, -0.6507)
ob_cushion.rotation_euler = (1.309, -0.0, 0.0)
ob_cushion.scale = (0.3084, 0.2864, 0.1101)
_m = ob_cushion.modifiers.new('Subdivision', 'SUBSURF')
_m.levels = 2
ob_cushion_001.parent = ob_couch
ob_cushion_001.matrix_parent_inverse = Matrix(((1.0, -0.0, 0.0, 0.01066), (-0.0, 1.0, -0.0, -0.8621), (0.0, -0.0, 1.0, 1.245), (-0.0, 0.0, -0.0, 1.0)))
ob_cushion_001.location = (0.3289, 0.9848, -0.6507)
ob_cushion_001.rotation_euler = (1.309, -0.0, 0.0)
ob_cushion_001.scale = (0.3084, 0.2864, 0.1101)
_m = ob_cushion_001.modifiers.new('Subdivision', 'SUBSURF')
_m.levels = 2
ob_cube.parent = ob_couch
ob_cube.matrix_parent_inverse = Matrix(((1.0, -0.0, 0.0, 0.01066), (-0.0, 1.0, -0.0, -0.8621), (0.0, -0.0, 1.0, 1.245), (-0.0, 0.0, -0.0, 1.0)))
ob_cube.location = (-0.6096, 0.6287, -0.8119)
ob_cube.rotation_euler = (0.575, 0.3187, 0.4287)
_m = ob_cube.modifiers.new('Subdivision', 'SUBSURF')
_m.levels = 2
ob_cube_001.parent = ob_couch
ob_cube_001.matrix_parent_inverse = Matrix(((1.0, -0.0, 0.0, 0.01066), (-0.0, 1.0, -0.0, -0.8621), (0.0, -0.0, 1.0, 1.245), (-0.0, 0.0, -0.0, 1.0)))
ob_cube_001.location = (0.5373, 0.7294, -0.8591)
ob_cube_001.rotation_euler = (0.5171, 0.05956, 0.6286)
_m = ob_cube_001.modifiers.new('Subdivision', 'SUBSURF')
_m.levels = 2
ob_couch_001.location = (-0.888, -0.3603, -1.253)
ob_couch_001.rotation_euler = (0.0, -0.0, 1.571)
_m = ob_couch_001.modifiers.new('Bevel', 'BEVEL')
_m.segments = 2
_m.limit_method = 'WEIGHT'
_m.profile = 1.0
_m = ob_couch_001.modifiers.new('Subdivision', 'SUBSURF')
ob_couch_legs_001.parent = ob_couch_001
ob_couch_legs_001.matrix_parent_inverse = Matrix(((1.0, -0.0, 0.0, 0.01066), (-0.0, 1.0, -0.0, -0.8621), (0.0, -0.0, 1.0, 1.245), (-0.0, 0.0, -0.0, 1.0)))
ob_couch_legs_001.location = (-0.3573, 0.8621, -1.358)
_m = ob_couch_legs_001.modifiers.new('Subdivision', 'SUBSURF')
_m = ob_couch_legs_001.modifiers.new('Mirror', 'MIRROR')
_m.use_axis = (True, True, False)
ob_cushion_002.parent = ob_couch_001
ob_cushion_002.matrix_parent_inverse = Matrix(((1.0, -0.0, 0.0, 0.01066), (-0.0, 1.0, -0.0, -0.8621), (0.0, -0.0, 1.0, 1.245), (-0.0, 0.0, -0.0, 1.0)))
ob_cushion_002.location = (-0.3504, 0.9848, -0.6507)
ob_cushion_002.rotation_euler = (1.309, -0.0, 0.0)
ob_cushion_002.scale = (0.3084, 0.2864, 0.1101)
_m = ob_cushion_002.modifiers.new('Subdivision', 'SUBSURF')
_m.levels = 2
ob_cube_002.parent = ob_couch_001
ob_cube_002.matrix_parent_inverse = Matrix(((1.0, -0.0, 0.0, 0.01066), (-0.0, 1.0, -0.0, -0.8621), (0.0, -0.0, 1.0, 1.245), (-0.0, 0.0, -0.0, 1.0)))
ob_cube_002.location = (-0.6096, 0.6287, -0.8119)
ob_cube_002.rotation_euler = (0.575, 0.3187, 0.4287)
_m = ob_cube_002.modifiers.new('Subdivision', 'SUBSURF')
_m.levels = 2

# ---- collection membership
col_collection.objects.link(ob_wall)
col_collection.objects.link(ob_light)
col_collection.objects.link(ob_camera)
col_collection.objects.link(ob_fllow)
col_collection.objects.link(ob_rug)
col_collection.objects.link(ob_couch)
col_collection.objects.link(ob_couch_legs)
col_collection.objects.link(ob_cushion)
col_collection.objects.link(ob_cushion_001)
col_collection.objects.link(ob_cube)
col_collection.objects.link(ob_cube_001)
col_collection.objects.link(ob_couch_001)
col_collection.objects.link(ob_couch_legs_001)
col_collection.objects.link(ob_cushion_002)
col_collection.objects.link(ob_cube_002)

# ---- scene / render settings (as saved in the file)
scene.camera = ob_camera
scene.frame_start = 1; scene.frame_end = 250; scene.frame_set(1)
scene.render.engine = 'BLENDER_EEVEE_NEXT'
scene.render.resolution_y = 1920
scene.cycles.sampling_pattern = 'TABULATED_SOBOL'
scene.cycles.use_light_tree = False
scene.view_settings.view_transform = 'Filmic'
bpy.context.view_layer.update()
